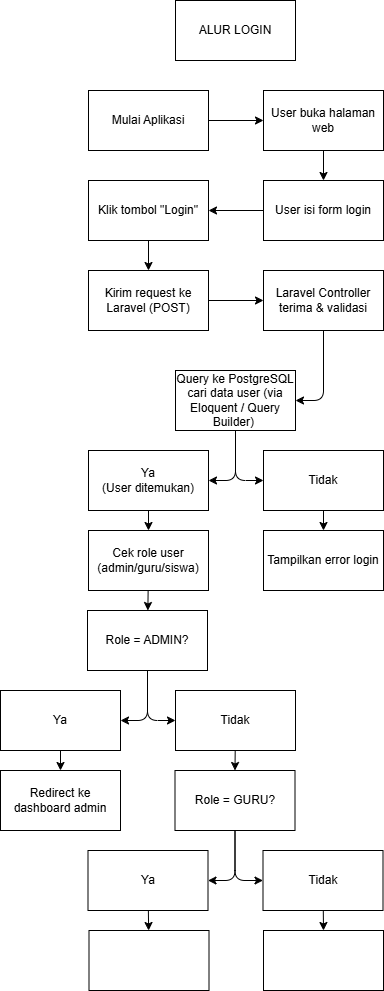

The diagram above was exported from draw.io. Its source (the exported page's mxGraphModel, read from the mxfile embedded in the PNG):
<mxGraphModel dx="688" dy="380" grid="1" gridSize="10" guides="1" tooltips="1" connect="1" arrows="1" fold="1" page="1" pageScale="1" pageWidth="850" pageHeight="1100" math="0" shadow="0">
  <root>
    <mxCell id="0" />
    <mxCell id="1" parent="0" />
    <mxCell id="5" style="edgeStyle=none;html=1;entryX=0;entryY=0.5;entryDx=0;entryDy=0;" parent="1" source="2" target="4" edge="1">
      <mxGeometry relative="1" as="geometry">
        <Array as="points" />
      </mxGeometry>
    </mxCell>
    <mxCell id="2" value="Mulai Aplikasi" style="rounded=0;whiteSpace=wrap;html=1;" parent="1" vertex="1">
      <mxGeometry x="322" y="145" width="120" height="60" as="geometry" />
    </mxCell>
    <mxCell id="7" style="edgeStyle=none;html=1;entryX=0.5;entryY=0;entryDx=0;entryDy=0;" parent="1" source="4" target="6" edge="1">
      <mxGeometry relative="1" as="geometry" />
    </mxCell>
    <mxCell id="4" value="User buka halaman web" style="rounded=0;whiteSpace=wrap;html=1;" parent="1" vertex="1">
      <mxGeometry x="497" y="145" width="120" height="60" as="geometry" />
    </mxCell>
    <mxCell id="10" style="edgeStyle=none;html=1;" parent="1" source="6" target="8" edge="1">
      <mxGeometry relative="1" as="geometry">
        <Array as="points" />
      </mxGeometry>
    </mxCell>
    <mxCell id="6" value="User isi form login" style="rounded=0;whiteSpace=wrap;html=1;" parent="1" vertex="1">
      <mxGeometry x="497" y="235" width="120" height="60" as="geometry" />
    </mxCell>
    <mxCell id="11" style="edgeStyle=none;html=1;entryX=0.5;entryY=0;entryDx=0;entryDy=0;" parent="1" source="8" target="9" edge="1">
      <mxGeometry relative="1" as="geometry" />
    </mxCell>
    <mxCell id="8" value="Klik tombol &quot;Login&quot;" style="rounded=0;whiteSpace=wrap;html=1;" parent="1" vertex="1">
      <mxGeometry x="322" y="235" width="120" height="60" as="geometry" />
    </mxCell>
    <mxCell id="15" style="edgeStyle=none;html=1;entryX=0;entryY=0.5;entryDx=0;entryDy=0;" parent="1" source="9" target="12" edge="1">
      <mxGeometry relative="1" as="geometry" />
    </mxCell>
    <mxCell id="9" value="Kirim request ke Laravel (POST)" style="rounded=0;whiteSpace=wrap;html=1;" parent="1" vertex="1">
      <mxGeometry x="322" y="325" width="120" height="60" as="geometry" />
    </mxCell>
    <mxCell id="17" style="edgeStyle=none;html=1;entryX=1;entryY=0.5;entryDx=0;entryDy=0;" parent="1" source="12" target="16" edge="1">
      <mxGeometry relative="1" as="geometry">
        <mxPoint x="607" y="445" as="targetPoint" />
        <Array as="points">
          <mxPoint x="557" y="455" />
        </Array>
      </mxGeometry>
    </mxCell>
    <mxCell id="12" value="Laravel Controller terima &amp;amp; validasi" style="rounded=0;whiteSpace=wrap;html=1;" parent="1" vertex="1">
      <mxGeometry x="497" y="325" width="120" height="60" as="geometry" />
    </mxCell>
    <mxCell id="21" style="edgeStyle=none;html=1;entryX=1;entryY=0.5;entryDx=0;entryDy=0;" parent="1" source="16" target="19" edge="1">
      <mxGeometry relative="1" as="geometry">
        <Array as="points">
          <mxPoint x="469" y="535" />
        </Array>
      </mxGeometry>
    </mxCell>
    <mxCell id="22" style="edgeStyle=none;html=1;exitX=0.5;exitY=1;exitDx=0;exitDy=0;entryX=0;entryY=0.5;entryDx=0;entryDy=0;" parent="1" source="16" target="20" edge="1">
      <mxGeometry relative="1" as="geometry">
        <Array as="points">
          <mxPoint x="469" y="535" />
        </Array>
      </mxGeometry>
    </mxCell>
    <mxCell id="16" value="&lt;div&gt;&lt;font style=&quot;color: light-dark(rgb(0, 0, 0), rgb(255, 255, 255));&quot;&gt;&lt;font&gt;Query ke PostgreSQL cari data user&lt;/font&gt;&lt;span style=&quot;background-color: transparent;&quot;&gt;&amp;nbsp;(via Eloquent / Query Builder)&amp;nbsp;&lt;/span&gt;&lt;/font&gt;&lt;/div&gt;" style="rounded=0;whiteSpace=wrap;html=1;" parent="1" vertex="1">
      <mxGeometry x="409" y="425" width="120" height="60" as="geometry" />
    </mxCell>
    <mxCell id="25" style="edgeStyle=none;html=1;" parent="1" source="19" target="23" edge="1">
      <mxGeometry relative="1" as="geometry" />
    </mxCell>
    <mxCell id="19" value="Ya&lt;div&gt;(User ditemukan)&lt;/div&gt;" style="rounded=0;whiteSpace=wrap;html=1;" parent="1" vertex="1">
      <mxGeometry x="322" y="505" width="120" height="60" as="geometry" />
    </mxCell>
    <mxCell id="26" style="edgeStyle=none;html=1;" parent="1" source="20" target="24" edge="1">
      <mxGeometry relative="1" as="geometry" />
    </mxCell>
    <mxCell id="20" value="Tidak" style="rounded=0;whiteSpace=wrap;html=1;" parent="1" vertex="1">
      <mxGeometry x="497" y="505" width="120" height="60" as="geometry" />
    </mxCell>
    <mxCell id="38" style="edgeStyle=none;html=1;" parent="1" source="23" target="34" edge="1">
      <mxGeometry relative="1" as="geometry" />
    </mxCell>
    <mxCell id="23" value="Cek role user (admin/guru/siswa)" style="rounded=0;whiteSpace=wrap;html=1;" parent="1" vertex="1">
      <mxGeometry x="322" y="585" width="120" height="60" as="geometry" />
    </mxCell>
    <mxCell id="24" value="Tampilkan error login" style="rounded=0;whiteSpace=wrap;html=1;" parent="1" vertex="1">
      <mxGeometry x="497" y="585" width="120" height="60" as="geometry" />
    </mxCell>
    <mxCell id="32" style="edgeStyle=none;html=1;entryX=1;entryY=0.5;entryDx=0;entryDy=0;" parent="1" source="34" target="35" edge="1">
      <mxGeometry relative="1" as="geometry">
        <Array as="points">
          <mxPoint x="381" y="775" />
        </Array>
      </mxGeometry>
    </mxCell>
    <mxCell id="33" style="edgeStyle=none;html=1;exitX=0.5;exitY=1;exitDx=0;exitDy=0;entryX=0;entryY=0.5;entryDx=0;entryDy=0;" parent="1" source="34" target="36" edge="1">
      <mxGeometry relative="1" as="geometry">
        <Array as="points">
          <mxPoint x="381" y="775" />
        </Array>
      </mxGeometry>
    </mxCell>
    <mxCell id="34" value="Role = ADMIN?" style="rounded=0;whiteSpace=wrap;html=1;" parent="1" vertex="1">
      <mxGeometry x="321" y="665" width="120" height="60" as="geometry" />
    </mxCell>
    <mxCell id="40" style="edgeStyle=none;html=1;" parent="1" source="35" target="39" edge="1">
      <mxGeometry relative="1" as="geometry" />
    </mxCell>
    <mxCell id="35" value="Ya" style="rounded=0;whiteSpace=wrap;html=1;" parent="1" vertex="1">
      <mxGeometry x="234" y="745" width="120" height="60" as="geometry" />
    </mxCell>
    <mxCell id="50" style="edgeStyle=none;html=1;entryX=0.5;entryY=0;entryDx=0;entryDy=0;" parent="1" source="36" target="47" edge="1">
      <mxGeometry relative="1" as="geometry" />
    </mxCell>
    <mxCell id="36" value="Tidak" style="rounded=0;whiteSpace=wrap;html=1;" parent="1" vertex="1">
      <mxGeometry x="409" y="745" width="120" height="60" as="geometry" />
    </mxCell>
    <mxCell id="39" value="Redirect ke dashboard admin" style="rounded=0;whiteSpace=wrap;html=1;" parent="1" vertex="1">
      <mxGeometry x="234" y="825" width="120" height="60" as="geometry" />
    </mxCell>
    <mxCell id="45" style="edgeStyle=none;html=1;entryX=1;entryY=0.5;entryDx=0;entryDy=0;" parent="1" source="47" target="48" edge="1">
      <mxGeometry relative="1" as="geometry">
        <Array as="points">
          <mxPoint x="468.5" y="935" />
        </Array>
      </mxGeometry>
    </mxCell>
    <mxCell id="46" style="edgeStyle=none;html=1;exitX=0.5;exitY=1;exitDx=0;exitDy=0;entryX=0;entryY=0.5;entryDx=0;entryDy=0;" parent="1" source="47" target="49" edge="1">
      <mxGeometry relative="1" as="geometry">
        <Array as="points">
          <mxPoint x="468.5" y="935" />
        </Array>
      </mxGeometry>
    </mxCell>
    <mxCell id="47" value="Role = GURU?" style="rounded=0;whiteSpace=wrap;html=1;" parent="1" vertex="1">
      <mxGeometry x="408.5" y="825" width="120" height="60" as="geometry" />
    </mxCell>
    <mxCell id="53" value="" style="edgeStyle=none;html=1;" parent="1" source="48" target="51" edge="1">
      <mxGeometry relative="1" as="geometry" />
    </mxCell>
    <mxCell id="48" value="Ya" style="rounded=0;whiteSpace=wrap;html=1;" parent="1" vertex="1">
      <mxGeometry x="321.5" y="905" width="120" height="60" as="geometry" />
    </mxCell>
    <mxCell id="54" style="edgeStyle=none;html=1;entryX=0.5;entryY=0;entryDx=0;entryDy=0;" parent="1" source="49" target="52" edge="1">
      <mxGeometry relative="1" as="geometry" />
    </mxCell>
    <mxCell id="49" value="Tidak" style="rounded=0;whiteSpace=wrap;html=1;" parent="1" vertex="1">
      <mxGeometry x="496.5" y="905" width="120" height="60" as="geometry" />
    </mxCell>
    <mxCell id="51" value="&lt;span&gt;&lt;font style=&quot;color: light-dark(rgb(255, 255, 255), rgb(255, 255, 255));&quot;&gt;Redirect ke dashboard guru&lt;/font&gt;&lt;/span&gt;" style="rounded=0;whiteSpace=wrap;html=1;" parent="1" vertex="1">
      <mxGeometry x="322.5" y="985" width="120" height="60" as="geometry" />
    </mxCell>
    <mxCell id="52" value="&lt;span&gt;&lt;font style=&quot;color: light-dark(rgb(255, 255, 255), rgb(255, 255, 255));&quot;&gt;Redirect ke dashboard siswa&lt;/font&gt;&lt;/span&gt;" style="rounded=0;whiteSpace=wrap;html=1;" parent="1" vertex="1">
      <mxGeometry x="497" y="985" width="120" height="60" as="geometry" />
    </mxCell>
    <mxCell id="55" value="ALUR LOGIN" style="rounded=0;whiteSpace=wrap;html=1;" parent="1" vertex="1">
      <mxGeometry x="409" y="55" width="120" height="60" as="geometry" />
    </mxCell>
  </root>
</mxGraphModel>